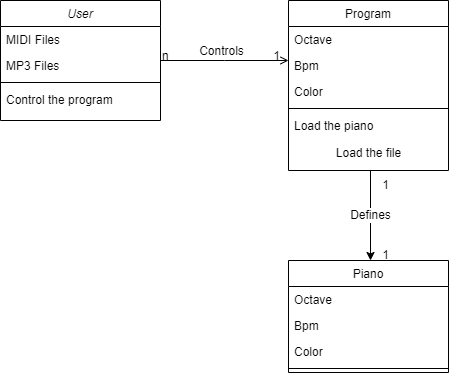

The diagram above was exported from draw.io. Its source (the exported page's mxGraphModel, read from the mxfile embedded in the PNG):
<mxGraphModel dx="1038" dy="585" grid="1" gridSize="10" guides="1" tooltips="1" connect="1" arrows="1" fold="1" page="1" pageScale="1" pageWidth="827" pageHeight="1169" math="0" shadow="0">
  <root>
    <mxCell id="WIyWlLk6GJQsqaUBKTNV-0" />
    <mxCell id="WIyWlLk6GJQsqaUBKTNV-1" parent="WIyWlLk6GJQsqaUBKTNV-0" />
    <mxCell id="zkfFHV4jXpPFQw0GAbJ--0" value="User" style="swimlane;fontStyle=2;align=center;verticalAlign=top;childLayout=stackLayout;horizontal=1;startSize=26;horizontalStack=0;resizeParent=1;resizeLast=0;collapsible=1;marginBottom=0;rounded=0;shadow=0;strokeWidth=1;" parent="WIyWlLk6GJQsqaUBKTNV-1" vertex="1">
      <mxGeometry x="220" y="120" width="160" height="120" as="geometry">
        <mxRectangle x="230" y="140" width="160" height="26" as="alternateBounds" />
      </mxGeometry>
    </mxCell>
    <mxCell id="zkfFHV4jXpPFQw0GAbJ--1" value="MIDI Files" style="text;align=left;verticalAlign=top;spacingLeft=4;spacingRight=4;overflow=hidden;rotatable=0;points=[[0,0.5],[1,0.5]];portConstraint=eastwest;" parent="zkfFHV4jXpPFQw0GAbJ--0" vertex="1">
      <mxGeometry y="26" width="160" height="26" as="geometry" />
    </mxCell>
    <mxCell id="zkfFHV4jXpPFQw0GAbJ--2" value="MP3 Files" style="text;align=left;verticalAlign=top;spacingLeft=4;spacingRight=4;overflow=hidden;rotatable=0;points=[[0,0.5],[1,0.5]];portConstraint=eastwest;rounded=0;shadow=0;html=0;" parent="zkfFHV4jXpPFQw0GAbJ--0" vertex="1">
      <mxGeometry y="52" width="160" height="26" as="geometry" />
    </mxCell>
    <mxCell id="zkfFHV4jXpPFQw0GAbJ--4" value="" style="line;html=1;strokeWidth=1;align=left;verticalAlign=middle;spacingTop=-1;spacingLeft=3;spacingRight=3;rotatable=0;labelPosition=right;points=[];portConstraint=eastwest;" parent="zkfFHV4jXpPFQw0GAbJ--0" vertex="1">
      <mxGeometry y="78" width="160" height="8" as="geometry" />
    </mxCell>
    <mxCell id="zkfFHV4jXpPFQw0GAbJ--5" value="Control the program" style="text;align=left;verticalAlign=top;spacingLeft=4;spacingRight=4;overflow=hidden;rotatable=0;points=[[0,0.5],[1,0.5]];portConstraint=eastwest;" parent="zkfFHV4jXpPFQw0GAbJ--0" vertex="1">
      <mxGeometry y="86" width="160" height="26" as="geometry" />
    </mxCell>
    <mxCell id="zkfFHV4jXpPFQw0GAbJ--13" value="Piano" style="swimlane;fontStyle=0;align=center;verticalAlign=top;childLayout=stackLayout;horizontal=1;startSize=26;horizontalStack=0;resizeParent=1;resizeLast=0;collapsible=1;marginBottom=0;rounded=0;shadow=0;strokeWidth=1;" parent="WIyWlLk6GJQsqaUBKTNV-1" vertex="1">
      <mxGeometry x="508" y="380" width="160" height="112" as="geometry">
        <mxRectangle x="340" y="380" width="170" height="26" as="alternateBounds" />
      </mxGeometry>
    </mxCell>
    <mxCell id="zkfFHV4jXpPFQw0GAbJ--14" value="Octave" style="text;align=left;verticalAlign=top;spacingLeft=4;spacingRight=4;overflow=hidden;rotatable=0;points=[[0,0.5],[1,0.5]];portConstraint=eastwest;" parent="zkfFHV4jXpPFQw0GAbJ--13" vertex="1">
      <mxGeometry y="26" width="160" height="26" as="geometry" />
    </mxCell>
    <mxCell id="whovP3LhzyQQ_A4EyDab-8" value="Bpm" style="text;align=left;verticalAlign=top;spacingLeft=4;spacingRight=4;overflow=hidden;rotatable=0;points=[[0,0.5],[1,0.5]];portConstraint=eastwest;" vertex="1" parent="zkfFHV4jXpPFQw0GAbJ--13">
      <mxGeometry y="52" width="160" height="26" as="geometry" />
    </mxCell>
    <mxCell id="whovP3LhzyQQ_A4EyDab-9" value="Color" style="text;align=left;verticalAlign=top;spacingLeft=4;spacingRight=4;overflow=hidden;rotatable=0;points=[[0,0.5],[1,0.5]];portConstraint=eastwest;" vertex="1" parent="zkfFHV4jXpPFQw0GAbJ--13">
      <mxGeometry y="78" width="160" height="26" as="geometry" />
    </mxCell>
    <mxCell id="zkfFHV4jXpPFQw0GAbJ--15" value="" style="line;html=1;strokeWidth=1;align=left;verticalAlign=middle;spacingTop=-1;spacingLeft=3;spacingRight=3;rotatable=0;labelPosition=right;points=[];portConstraint=eastwest;" parent="zkfFHV4jXpPFQw0GAbJ--13" vertex="1">
      <mxGeometry y="104" width="160" height="8" as="geometry" />
    </mxCell>
    <mxCell id="zkfFHV4jXpPFQw0GAbJ--17" value="Program" style="swimlane;fontStyle=0;align=center;verticalAlign=top;childLayout=stackLayout;horizontal=1;startSize=26;horizontalStack=0;resizeParent=1;resizeLast=0;collapsible=1;marginBottom=0;rounded=0;shadow=0;strokeWidth=1;" parent="WIyWlLk6GJQsqaUBKTNV-1" vertex="1">
      <mxGeometry x="508" y="120" width="160" height="170" as="geometry">
        <mxRectangle x="550" y="140" width="160" height="26" as="alternateBounds" />
      </mxGeometry>
    </mxCell>
    <mxCell id="zkfFHV4jXpPFQw0GAbJ--18" value="Octave" style="text;align=left;verticalAlign=top;spacingLeft=4;spacingRight=4;overflow=hidden;rotatable=0;points=[[0,0.5],[1,0.5]];portConstraint=eastwest;" parent="zkfFHV4jXpPFQw0GAbJ--17" vertex="1">
      <mxGeometry y="26" width="160" height="26" as="geometry" />
    </mxCell>
    <mxCell id="zkfFHV4jXpPFQw0GAbJ--19" value="Bpm" style="text;align=left;verticalAlign=top;spacingLeft=4;spacingRight=4;overflow=hidden;rotatable=0;points=[[0,0.5],[1,0.5]];portConstraint=eastwest;rounded=0;shadow=0;html=0;" parent="zkfFHV4jXpPFQw0GAbJ--17" vertex="1">
      <mxGeometry y="52" width="160" height="26" as="geometry" />
    </mxCell>
    <mxCell id="zkfFHV4jXpPFQw0GAbJ--20" value="Color" style="text;align=left;verticalAlign=top;spacingLeft=4;spacingRight=4;overflow=hidden;rotatable=0;points=[[0,0.5],[1,0.5]];portConstraint=eastwest;rounded=0;shadow=0;html=0;" parent="zkfFHV4jXpPFQw0GAbJ--17" vertex="1">
      <mxGeometry y="78" width="160" height="26" as="geometry" />
    </mxCell>
    <mxCell id="zkfFHV4jXpPFQw0GAbJ--23" value="" style="line;html=1;strokeWidth=1;align=left;verticalAlign=middle;spacingTop=-1;spacingLeft=3;spacingRight=3;rotatable=0;labelPosition=right;points=[];portConstraint=eastwest;" parent="zkfFHV4jXpPFQw0GAbJ--17" vertex="1">
      <mxGeometry y="104" width="160" height="8" as="geometry" />
    </mxCell>
    <mxCell id="zkfFHV4jXpPFQw0GAbJ--24" value="Load the piano" style="text;align=left;verticalAlign=top;spacingLeft=4;spacingRight=4;overflow=hidden;rotatable=0;points=[[0,0.5],[1,0.5]];portConstraint=eastwest;" parent="zkfFHV4jXpPFQw0GAbJ--17" vertex="1">
      <mxGeometry y="112" width="160" height="26" as="geometry" />
    </mxCell>
    <mxCell id="whovP3LhzyQQ_A4EyDab-7" value="Load the file" style="text;html=1;align=center;verticalAlign=middle;resizable=0;points=[];autosize=1;strokeColor=none;fillColor=none;" vertex="1" parent="zkfFHV4jXpPFQw0GAbJ--17">
      <mxGeometry y="138" width="160" height="30" as="geometry" />
    </mxCell>
    <mxCell id="zkfFHV4jXpPFQw0GAbJ--26" value="" style="endArrow=open;shadow=0;strokeWidth=1;rounded=0;endFill=1;edgeStyle=elbowEdgeStyle;elbow=vertical;" parent="WIyWlLk6GJQsqaUBKTNV-1" source="zkfFHV4jXpPFQw0GAbJ--0" target="zkfFHV4jXpPFQw0GAbJ--17" edge="1">
      <mxGeometry x="0.5" y="41" relative="1" as="geometry">
        <mxPoint x="380" y="192" as="sourcePoint" />
        <mxPoint x="540" y="192" as="targetPoint" />
        <mxPoint x="-40" y="32" as="offset" />
      </mxGeometry>
    </mxCell>
    <mxCell id="zkfFHV4jXpPFQw0GAbJ--27" value="n" style="resizable=0;align=left;verticalAlign=bottom;labelBackgroundColor=none;fontSize=12;" parent="zkfFHV4jXpPFQw0GAbJ--26" connectable="0" vertex="1">
      <mxGeometry x="-1" relative="1" as="geometry">
        <mxPoint y="4" as="offset" />
      </mxGeometry>
    </mxCell>
    <mxCell id="zkfFHV4jXpPFQw0GAbJ--28" value="1" style="resizable=0;align=right;verticalAlign=bottom;labelBackgroundColor=none;fontSize=12;" parent="zkfFHV4jXpPFQw0GAbJ--26" connectable="0" vertex="1">
      <mxGeometry x="1" relative="1" as="geometry">
        <mxPoint x="-7" y="4" as="offset" />
      </mxGeometry>
    </mxCell>
    <mxCell id="whovP3LhzyQQ_A4EyDab-2" value="Controls" style="edgeLabel;html=1;align=center;verticalAlign=middle;resizable=0;points=[];" vertex="1" connectable="0" parent="zkfFHV4jXpPFQw0GAbJ--26">
      <mxGeometry x="0.2531" y="-4" relative="1" as="geometry">
        <mxPoint x="-20" y="-14" as="offset" />
      </mxGeometry>
    </mxCell>
    <mxCell id="whovP3LhzyQQ_A4EyDab-1" value="" style="edgeStyle=none;orthogonalLoop=1;jettySize=auto;html=1;rounded=0;" edge="1" parent="WIyWlLk6GJQsqaUBKTNV-1">
      <mxGeometry width="80" relative="1" as="geometry">
        <mxPoint x="590" y="290" as="sourcePoint" />
        <mxPoint x="590" y="380" as="targetPoint" />
        <Array as="points" />
      </mxGeometry>
    </mxCell>
    <mxCell id="whovP3LhzyQQ_A4EyDab-4" value="Defines" style="edgeLabel;html=1;align=center;verticalAlign=middle;resizable=0;points=[];" vertex="1" connectable="0" parent="whovP3LhzyQQ_A4EyDab-1">
      <mxGeometry x="0.3111" y="-1" relative="1" as="geometry">
        <mxPoint y="-15" as="offset" />
      </mxGeometry>
    </mxCell>
    <mxCell id="whovP3LhzyQQ_A4EyDab-5" value="1" style="text;html=1;align=center;verticalAlign=middle;resizable=0;points=[];autosize=1;strokeColor=none;fillColor=none;" vertex="1" parent="WIyWlLk6GJQsqaUBKTNV-1">
      <mxGeometry x="590" y="290" width="30" height="30" as="geometry" />
    </mxCell>
    <mxCell id="whovP3LhzyQQ_A4EyDab-6" value="1" style="text;html=1;align=center;verticalAlign=middle;resizable=0;points=[];autosize=1;strokeColor=none;fillColor=none;" vertex="1" parent="WIyWlLk6GJQsqaUBKTNV-1">
      <mxGeometry x="590" y="360" width="30" height="30" as="geometry" />
    </mxCell>
  </root>
</mxGraphModel>